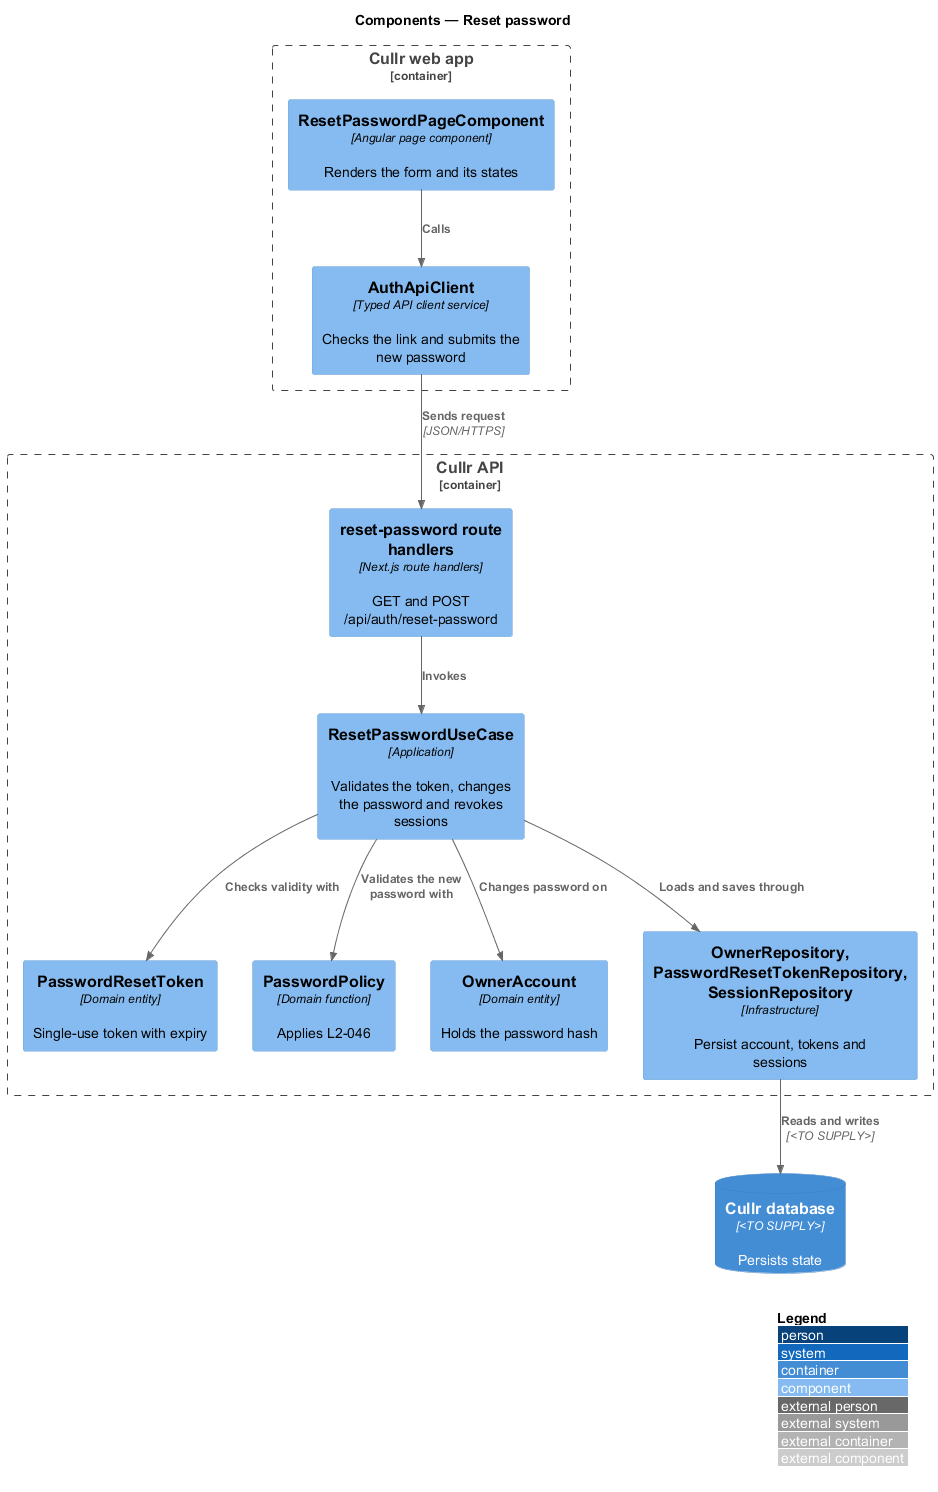

The diagram above was rendered by PlantUML. Its source (embedded in the PNG):
@startuml
!include <C4/C4_Component>
LAYOUT_WITH_LEGEND()
title Components — Reset password

Container_Boundary(spa, "Cullr web app") {
  Component(page, "ResetPasswordPageComponent", "Angular page component", "Renders the form and its states")
  Component(client, "AuthApiClient", "Typed API client service", "Checks the link and submits the new password")
}
Container_Boundary(api, "Cullr API") {
  Component(route, "reset-password route handlers", "Next.js route handlers", "GET and POST /api/auth/reset-password")
  Component(uc, "ResetPasswordUseCase", "Application", "Validates the token, changes the password and revokes sessions")
  Component(token, "PasswordResetToken", "Domain entity", "Single-use token with expiry")
  Component(policy, "PasswordPolicy", "Domain function", "Applies L2-046")
  Component(acct, "OwnerAccount", "Domain entity", "Holds the password hash")
  Component(repo, "OwnerRepository, PasswordResetTokenRepository, SessionRepository", "Infrastructure", "Persist account, tokens and sessions")
}
ContainerDb(db, "Cullr database", "<TO SUPPLY>", "Persists state")

Rel(page, client, "Calls")
Rel(client, route, "Sends request", "JSON/HTTPS")
Rel(route, uc, "Invokes")
Rel(uc, token, "Checks validity with")
Rel(uc, policy, "Validates the new password with")
Rel(uc, acct, "Changes password on")
Rel(uc, repo, "Loads and saves through")
Rel(repo, db, "Reads and writes", "<TO SUPPLY>")
@enduml